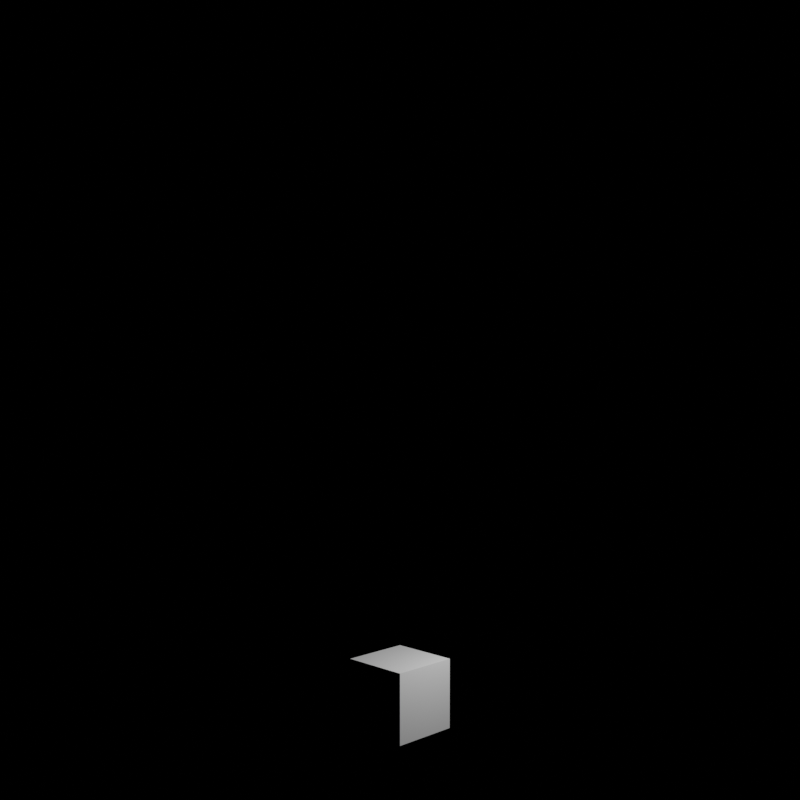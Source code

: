 # Source: Fire_v7.blend  (saved by Blender 3.0.42; exported with 4.5.12 LTS)
import bpy
from mathutils import Matrix  # noqa: F401  (used for matrix-valued properties, if any)

bpy.ops.wm.read_factory_settings(use_empty=True)
scene = bpy.context.scene
scene.name = 'Scene'

# ---- collections
col_collection = bpy.data.collections.new('Collection'); scene.collection.children.link(col_collection)
col_fireemitters = bpy.data.collections.new('FireEmitters'); scene.collection.children.link(col_fireemitters)

# ---- materials (node trees are filled in below, after node groups)
mat_material_001 = bpy.data.materials.new('Material.001')

# ---- material node trees
mat_material_001.use_nodes = True; mat_material_001.node_tree.nodes.clear()
_N = mat_material_001.node_tree.nodes; _L = mat_material_001.node_tree.links
n0 = _N.new('ShaderNodeBsdfPrincipled'); n0.name = 'Principled BSDF'; n0.location = (-336, 366)
n0.distribution = 'GGX'
n0.subsurface_method = 'RANDOM_WALK_SKIN'
n0.inputs[3].default_value = 1.45
n0.inputs[18].default_value = 1.0
n0.inputs[27].default_value = (0.0, 0.0, 0.0, 1.0)
n0.inputs[28].default_value = 1.0
n1 = _N.new('ShaderNodeVolumePrincipled'); n1.name = 'Principled Volume'; n1.location = (-37, 167)
n1.inputs[0].default_value = (0.0, 0.0, 0.0, 1.0)
n1.inputs[1].default_value = 'temperature'
n1.inputs[2].default_value = 10.0
n1.inputs[4].default_value = 0.8
n1.inputs[8].default_value = 5.0
n1.inputs[10].default_value = 1500.0
n2 = _N.new('ShaderNodeOutputMaterial'); n2.name = 'Material Output'; n2.location = (479, 270)
_L.new(n1.outputs[0], n2.inputs[1])
n2.is_active_output = True

# ---- world
world_world = bpy.data.worlds.new('World'); scene.world = world_world
world_world.use_nodes = True; world_world.node_tree.nodes.clear()
_N = world_world.node_tree.nodes; _L = world_world.node_tree.links
n0 = _N.new('ShaderNodeOutputWorld'); n0.name = 'World Output'; n0.location = (300, 300)
n1 = _N.new('ShaderNodeBackground'); n1.name = 'Background'; n1.location = (10, 300)
n1.inputs[0].default_value = (0.05088, 0.05088, 0.05088, 1.0)
n1.inputs[1].default_value = 0.0
_L.new(n1.outputs[0], n0.inputs[0])
n0.is_active_output = True
world_world.color = (0.05088, 0.05088, 0.05088)
world_world.use_sun_shadow = False
world_world.sun_shadow_jitter_overblur = 0.0

# ---- cameras
cam_camera = bpy.data.cameras.new('Camera')
cam_camera.clip_end = 100.0
cam_camera.ortho_scale = 7.314
cam_zbuffercamera = bpy.data.cameras.new('ZBufferCamera')
cam_zbuffercamera.clip_end = 100.0
cam_zbuffercamera.ortho_scale = 7.314

# ---- lights
light_light = bpy.data.lights.new('Light', 'POINT')
light_light.transmission_factor = 0.0
light_light.energy = 1000.0
light_light.shadow_soft_size = 0.1
light_light.shadow_maximum_resolution = 0.006
light_light.use_absolute_resolution = True

# ---- meshes
me_cube = bpy.data.meshes.new('Cube')
me_cube.from_pydata([(-10.0, -10.0, -1.0), (-10.0, -10.0, 20.0), (-10.0, 10.0, -1.0), (-10.0, 10.0, 20.0), (10.0, -10.0, -1.0), (10.0, -10.0, 20.0), (10.0, 10.0, -1.0), (10.0, 10.0, 20.0)], [], [(0, 1, 3, 2), (2, 3, 7, 6), (6, 7, 5, 4), (4, 5, 1, 0), (2, 6, 4, 0), (7, 3, 1, 5)])
_uv = me_cube.uv_layers.new(name='UVMap')
_uv.uv.foreach_set('vector', [0.375, 0.0, 0.625, 0.0, 0.625, 0.25, 0.375, 0.25, 0.375, 0.25, 0.625, 0.25, 0.625, 0.5, 0.375, 0.5, 0.375, 0.5, 0.625, 0.5, 0.625, 0.75, 0.375, 0.75, 0.375, 0.75, 0.625, 0.75, 0.625, 1.0, 0.375, 1.0, 0.125, 0.5, 0.375, 0.5, 0.375, 0.75, 0.125, 0.75, 0.625, 0.5, 0.875, 0.5, 0.875, 0.75, 0.625, 0.75])
me_cube.materials.append(mat_material_001)
me_cube.use_remesh_fix_poles = True
me_cube.use_remesh_preserve_attributes = False
me_cube.update()
me_circle = bpy.data.meshes.new('Circle')
me_circle.from_pydata([(0.0, 1.0, 0.0), (-0.1951, 0.9808, 0.0), (-0.3827, 0.9239, 0.0), (-0.5556, 0.8315, 0.0), (-0.7071, 0.7071, 0.0), (-0.8315, 0.5556, 0.0), (-0.9239, 0.3827, 0.0), (-0.9808, 0.1951, 0.0), (-1.0, -4.371e-08, 0.0), (-0.9808, -0.1951, 0.0), (-0.9239, -0.3827, 0.0), (-0.8315, -0.5556, 0.0), (-0.7071, -0.7071, 0.0), (-0.5556, -0.8315, 0.0), (-0.3827, -0.9239, 0.0), (-0.1951, -0.9808, 0.0), (8.742e-08, -1.0, 0.0), (0.1951, -0.9808, 0.0), (0.3827, -0.9239, 0.0), (0.5556, -0.8315, 0.0), (0.7071, -0.7071, 0.0), (0.8315, -0.5556, 0.0), (0.9239, -0.3827, 0.0), (0.9808, -0.1951, 0.0), (1.0, 1.192e-08, 0.0), (0.9808, 0.1951, 0.0), (0.9239, 0.3827, 0.0), (0.8315, 0.5556, 0.0), (0.7071, 0.7071, 0.0), (0.5556, 0.8315, 0.0), (0.3827, 0.9239, 0.0), (0.1951, 0.9808, 0.0)], [], [(1, 2, 3, 4, 5, 6, 7, 8, 9, 10, 11, 12, 13, 14, 15, 16, 17, 18, 19, 20, 21, 22, 23, 24, 25, 26, 27, 28, 29, 30, 31, 0)])
_uv = me_circle.uv_layers.new(name='UVMap')
_uv.uv.foreach_set('vector', [0.0, 0.0, 0.0, 0.0, 0.0, 0.0, 0.0, 0.0, 0.0, 0.0, 0.0, 0.0, 0.0, 0.0, 0.0, 0.0, 0.0, 0.0, 0.0, 0.0, 0.0, 0.0, 0.0, 0.0, 0.0, 0.0, 0.0, 0.0, 0.0, 0.0, 0.0, 0.0, 0.0, 0.0, 0.0, 0.0, 0.0, 0.0, 0.0, 0.0, 0.0, 0.0, 0.0, 0.0, 0.0, 0.0, 0.0, 0.0, 0.0, 0.0, 0.0, 0.0, 0.0, 0.0, 0.0, 0.0, 0.0, 0.0, 0.0, 0.0, 0.0, 0.0, 0.0, 0.0])
me_circle.materials.append(mat_material_001)
me_circle.use_remesh_fix_poles = True
me_circle.use_remesh_preserve_attributes = False
me_circle.update()
me_cube_004 = bpy.data.meshes.new('Cube.004')
me_cube_004.from_pydata([(-1.0, -1.0, -1.0), (-1.0, -1.0, 1.0), (-1.0, 1.0, -1.0), (-1.0, 1.0, 1.0), (1.0, -1.0, -1.0), (1.0, -1.0, 1.0), (1.0, 1.0, -1.0), (1.0, 1.0, 1.0)], [], [(0, 1, 3, 2), (2, 3, 7, 6), (6, 7, 5, 4), (4, 5, 1, 0), (2, 6, 4, 0), (7, 3, 1, 5)])
_uv = me_cube_004.uv_layers.new(name='UVMap')
_uv.uv.foreach_set('vector', [0.375, 0.0, 0.625, 0.0, 0.625, 0.25, 0.375, 0.25, 0.375, 0.25, 0.625, 0.25, 0.625, 0.5, 0.375, 0.5, 0.375, 0.5, 0.625, 0.5, 0.625, 0.75, 0.375, 0.75, 0.375, 0.75, 0.625, 0.75, 0.625, 1.0, 0.375, 1.0, 0.125, 0.5, 0.375, 0.5, 0.375, 0.75, 0.125, 0.75, 0.625, 0.5, 0.875, 0.5, 0.875, 0.75, 0.625, 0.75])
me_cube_004.use_remesh_fix_poles = True
me_cube_004.use_remesh_preserve_attributes = False
me_cube_004.update()

# ---- objects
ob_light = bpy.data.objects.new('Light', light_light)
ob_camera = bpy.data.objects.new('Camera', cam_camera)
ob_smokedomain = bpy.data.objects.new('SmokeDomain', me_cube)
ob_zbuffercamera = bpy.data.objects.new('ZBufferCamera', cam_zbuffercamera)
ob_circle = bpy.data.objects.new('Circle', me_circle)
ob_cube = bpy.data.objects.new('Cube', me_cube_004)

# ---- transforms, parenting, visibility, modifiers, constraints
ob_light.location = (4.076, 1.005, 5.904)
ob_light.rotation_euler = (0.6503, 0.05522, 1.866)
ob_light.lock_rotations_4d = False
ob_light.empty_display_type = 'ARROWS'
ob_light.color = (0.0, 0.0, 0.0, 0.0)
ob_light.lineart.crease_threshold = 0.0
ob_camera.location = (22.0, -22.0, 11.0)
ob_camera.rotation_euler = (1.518, 0.0, 0.7854)
ob_camera.lock_rotations_4d = False
ob_camera.empty_display_type = 'ARROWS'
ob_camera.color = (0.0, 0.0, 0.0, 0.0)
ob_camera.display_type = 'WIRE'
ob_camera.lineart.crease_threshold = 0.0
ob_smokedomain.location = (0.0, 0.0, 1.0)
ob_smokedomain.display_type = 'WIRE'
_m = ob_smokedomain.modifiers.new('Fluid', 'FLUID')
_m.fluid_type = 'DOMAIN'
ob_zbuffercamera.location = (22.0, -22.0, 11.0)
ob_zbuffercamera.rotation_euler = (1.518, 0.0, 0.7854)
ob_zbuffercamera.lock_rotations_4d = False
ob_zbuffercamera.empty_display_type = 'ARROWS'
ob_zbuffercamera.color = (0.0, 0.0, 0.0, 0.0)
ob_zbuffercamera.display_type = 'WIRE'
ob_zbuffercamera.lineart.crease_threshold = 0.0
ob_circle.location = (0.0, 0.0, -1.677)
ob_circle.scale = (0.5698, 0.5698, 0.5698)
ob_circle.empty_display_type = 'SINGLE_ARROW'
ob_circle.hide_render = True
ob_cube.location = (0.0, 0.0, 1.0)
_m = ob_cube.modifiers.new('Fluid', 'FLUID')
_m.fluid_type = 'FLOW'

# ---- collection membership
col_collection.objects.link(ob_light)
col_collection.objects.link(ob_camera)
col_collection.objects.link(ob_smokedomain)
col_collection.objects.link(ob_zbuffercamera)
col_collection.objects.link(ob_circle)
col_fireemitters.objects.link(ob_cube)

# ---- scene / render settings (as saved in the file)
scene.camera = ob_camera
scene.frame_start = 1; scene.frame_end = 180; scene.frame_set(61)
scene.render.engine = 'BLENDER_WORKBENCH'
scene.render.image_settings.file_format = 'FFMPEG'
scene.render.image_settings.exr_codec = 'PXR24'
scene.render.resolution_x = 400
scene.render.resolution_y = 400
scene.render.fps = 30
scene.render.film_transparent = True
scene.render.use_motion_blur = True
scene.cycles.sampling_pattern = 'TABULATED_SOBOL'
scene.cycles.use_light_tree = False
scene.eevee.use_volumetric_shadows = True
scene.view_settings.view_transform = 'Filmic'
bpy.context.view_layer.update()
